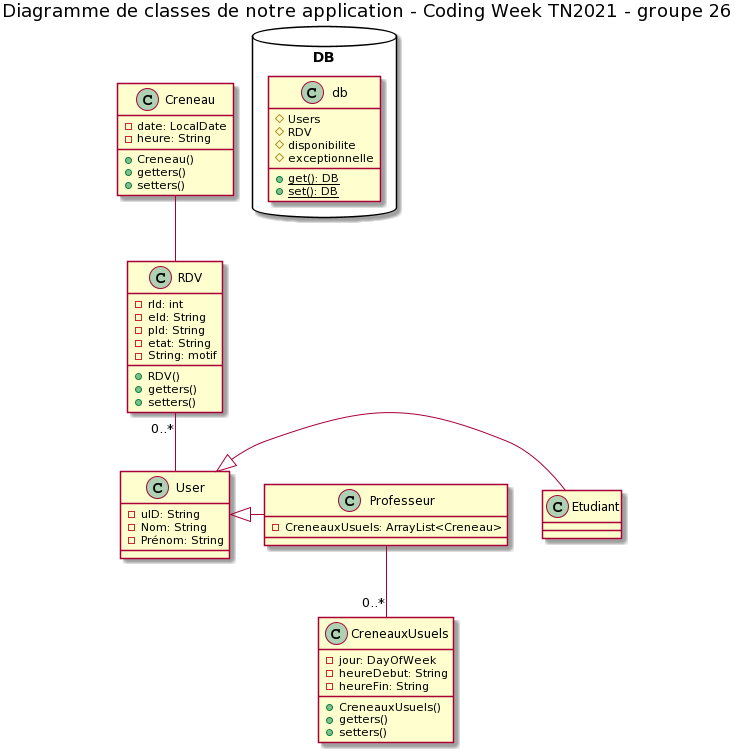

The diagram above was rendered by PlantUML. Its source (embedded in the PNG):
@startuml
title Diagramme de classes de notre application - Coding Week TN2021 - groupe 26

class User {
    - uID: String
    - Nom: String
    - Prénom: String
}

class Professeur {
    - CreneauxUsuels: ArrayList<Creneau>
}

class Etudiant {

}

class CreneauxUsuels {
   - jour: DayOfWeek
   - heureDebut: String
   - heureFin: String
    +CreneauxUsuels()
    +getters()
    +setters()
}

package DB <<DataBase>> {
   class db
}

class Creneau {
    -date: LocalDate
    -heure: String
    +Creneau()
    +getters()
    +setters()
}

class RDV{
    -rId: int 
    -eId: String
    -pId: String
    -etat: String
    -String: motif
    +RDV()
    +getters()
    +setters()
}


class db {
    # Users
    # RDV
    # disponibilite
    # exceptionnelle
    
    +{static}get(): DB
    +{static}set(): DB
}

User <|- Etudiant
User <|- Professeur


Creneau -- RDV
RDV "0..*" -- User
Professeur -- "0..*" CreneauxUsuels
@enduml